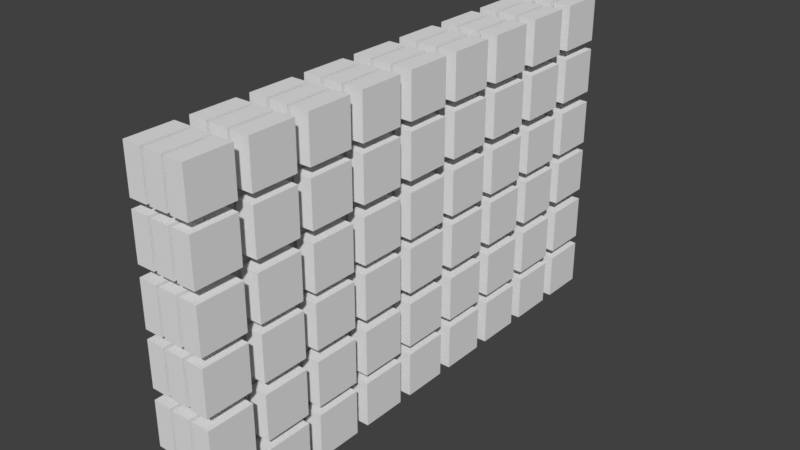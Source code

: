 # Source: Wares1.blend  (saved by Blender 2.79.0; exported with 4.5.12 LTS)
import bpy
from mathutils import Matrix  # noqa: F401  (used for matrix-valued properties, if any)

bpy.ops.wm.read_factory_settings(use_empty=True)
scene = bpy.context.scene
scene.name = 'Scene'

# ---- collections
col_collection_1 = bpy.data.collections.new('Collection 1'); scene.collection.children.link(col_collection_1)

# ---- world
world_world = bpy.data.worlds.new('World'); scene.world = world_world
world_world.color = (0.05088, 0.05088, 0.05088)
world_world.use_sun_shadow = False
world_world.sun_shadow_jitter_overblur = 0.0
world_world.cycles.sampling_method = 'MANUAL'

# ---- meshes
me_cube_001 = bpy.data.meshes.new('Cube.001')
me_cube_001.from_pydata([(-0.05, -0.125, -0.1225), (-0.05, -0.125, 0.1225), (-0.05, 0.125, -0.1225), (-0.05, 0.125, 0.1225), (0.05, -0.125, -0.1225), (0.05, -0.125, 0.1225), (0.05, 0.125, -0.1225), (0.05, 0.125, 0.1225)], [], [(0, 1, 3, 2), (2, 3, 7, 6), (6, 7, 5, 4), (4, 5, 1, 0), (2, 6, 4, 0), (7, 3, 1, 5)])
_uv = me_cube_001.uv_layers.new(name='UVMap')
_uv.uv.foreach_set('vector', [1.0, 0.5, 0.5, 0.5, 0.5, 4.47e-08, 1.0, 0.0, 0.6124, 0.9899, 0.6124, 0.5, 0.8166, 0.5, 0.8166, 0.9899, 0.0, 5.96e-08, 0.5, 0.0, 0.5, 0.5, 9.126e-08, 0.5, 0.4083, 0.9899, 0.4083, 0.5, 0.6124, 0.5, 0.6124, 0.9899, 0.2041, 0.5, 0.4083, 0.5, 0.4083, 1.0, 0.2041, 1.0, 0.2041, 1.0, 0.0, 1.0, 4.563e-08, 0.5, 0.2041, 0.5])
me_cube_001.use_remesh_preserve_volume = False
me_cube_001.use_remesh_preserve_attributes = False
me_cube_001.use_mirror_vertex_groups = False
me_cube_001.update()
me_cube_002 = bpy.data.meshes.new('Cube.002')
me_cube_002.from_pydata([(-0.05, -0.125, -0.1225), (-0.05, -0.125, 0.1225), (-0.05, 0.125, -0.1225), (-0.05, 0.125, 0.1225), (0.05, -0.125, -0.1225), (0.05, -0.125, 0.1225), (0.05, 0.125, -0.1225), (0.05, 0.125, 0.1225)], [], [(0, 1, 3, 2), (2, 3, 7, 6), (6, 7, 5, 4), (4, 5, 1, 0), (2, 6, 4, 0), (7, 3, 1, 5)])
_uv = me_cube_002.uv_layers.new(name='UVMap')
_uv.uv.foreach_set('vector', [1.0, 0.5, 0.5, 0.5, 0.5, 4.47e-08, 1.0, 0.0, 0.6124, 0.9899, 0.6124, 0.5, 0.8166, 0.5, 0.8166, 0.9899, 0.0, 5.96e-08, 0.5, 0.0, 0.5, 0.5, 9.126e-08, 0.5, 0.4083, 0.9899, 0.4083, 0.5, 0.6124, 0.5, 0.6124, 0.9899, 0.2041, 0.5, 0.4083, 0.5, 0.4083, 1.0, 0.2041, 1.0, 0.2041, 1.0, 0.0, 1.0, 4.563e-08, 0.5, 0.2041, 0.5])
me_cube_002.use_remesh_preserve_volume = False
me_cube_002.use_remesh_preserve_attributes = False
me_cube_002.use_mirror_vertex_groups = False
me_cube_002.update()
me_cube_003 = bpy.data.meshes.new('Cube.003')
me_cube_003.from_pydata([(-0.05, -0.125, -0.1225), (-0.05, -0.125, 0.1225), (-0.05, 0.125, -0.1225), (-0.05, 0.125, 0.1225), (0.05, -0.125, -0.1225), (0.05, -0.125, 0.1225), (0.05, 0.125, -0.1225), (0.05, 0.125, 0.1225)], [], [(0, 1, 3, 2), (2, 3, 7, 6), (6, 7, 5, 4), (4, 5, 1, 0), (2, 6, 4, 0), (7, 3, 1, 5)])
_uv = me_cube_003.uv_layers.new(name='UVMap')
_uv.uv.foreach_set('vector', [1.0, 0.5, 0.5, 0.5, 0.5, 4.47e-08, 1.0, 0.0, 0.6124, 0.9899, 0.6124, 0.5, 0.8166, 0.5, 0.8166, 0.9899, 0.0, 5.96e-08, 0.5, 0.0, 0.5, 0.5, 9.126e-08, 0.5, 0.4083, 0.9899, 0.4083, 0.5, 0.6124, 0.5, 0.6124, 0.9899, 0.2041, 0.5, 0.4083, 0.5, 0.4083, 1.0, 0.2041, 1.0, 0.2041, 1.0, 0.0, 1.0, 4.563e-08, 0.5, 0.2041, 0.5])
me_cube_003.use_remesh_preserve_volume = False
me_cube_003.use_remesh_preserve_attributes = False
me_cube_003.use_mirror_vertex_groups = False
me_cube_003.update()

# ---- objects
ob_cube_001 = bpy.data.objects.new('Cube.001', me_cube_001)
ob_cube_002 = bpy.data.objects.new('Cube.002', me_cube_002)
ob_cube_003 = bpy.data.objects.new('Cube.003', me_cube_003)

# ---- transforms, parenting, visibility, modifiers, constraints
ob_cube_001.location = (0.34, -1.29, 0.9225)
ob_cube_001.lineart.crease_threshold = 0.0
_m = ob_cube_001.modifiers.new('Array', 'ARRAY')
_m.count = 3
_m.constant_offset_displace = (0.0, 0.0, 0.0)
_m.relative_offset_displace = (-1.2, 0.0, 0.0)
_m = ob_cube_001.modifiers.new('Array.001', 'ARRAY')
_m.count = 9
_m.constant_offset_displace = (0.0, 0.0, 0.0)
_m.relative_offset_displace = (0.0, 1.3, 0.0)
_m = ob_cube_001.modifiers.new('Array.002', 'ARRAY')
_m.constant_offset_displace = (0.0, 0.0, 0.0)
_m.relative_offset_displace = (0.0, 0.0, 1.2)
ob_cube_002.location = (0.34, -1.29, 0.3225)
ob_cube_002.lineart.crease_threshold = 0.0
_m = ob_cube_002.modifiers.new('Array', 'ARRAY')
_m.count = 3
_m.constant_offset_displace = (0.0, 0.0, 0.0)
_m.relative_offset_displace = (-1.2, 0.0, 0.0)
_m = ob_cube_002.modifiers.new('Array.001', 'ARRAY')
_m.count = 9
_m.constant_offset_displace = (0.0, 0.0, 0.0)
_m.relative_offset_displace = (0.0, 1.3, 0.0)
_m = ob_cube_002.modifiers.new('Array.002', 'ARRAY')
_m.constant_offset_displace = (0.0, 0.0, 0.0)
_m.relative_offset_displace = (0.0, 0.0, 1.2)
ob_cube_003.location = (0.34, -1.29, 1.522)
ob_cube_003.lineart.crease_threshold = 0.0
_m = ob_cube_003.modifiers.new('Array', 'ARRAY')
_m.count = 3
_m.constant_offset_displace = (0.0, 0.0, 0.0)
_m.relative_offset_displace = (-1.2, 0.0, 0.0)
_m = ob_cube_003.modifiers.new('Array.001', 'ARRAY')
_m.count = 9
_m.constant_offset_displace = (0.0, 0.0, 0.0)
_m.relative_offset_displace = (0.0, 1.3, 0.0)
_m = ob_cube_003.modifiers.new('Array.002', 'ARRAY')
_m.constant_offset_displace = (0.0, 0.0, 0.0)
_m.relative_offset_displace = (0.0, 0.0, 1.2)

# ---- collection membership
col_collection_1.objects.link(ob_cube_001)
col_collection_1.objects.link(ob_cube_002)
col_collection_1.objects.link(ob_cube_003)

# ---- scene / render settings (as saved in the file)
scene.frame_start = 1; scene.frame_end = 250; scene.frame_set(1)
scene.render.engine = 'BLENDER_EEVEE_NEXT'
scene.render.resolution_percentage = 50
scene.render.dither_intensity = 0.0
scene.cycles.use_denoising = False
scene.cycles.samples = 128
scene.cycles.sampling_pattern = 'TABULATED_SOBOL'
scene.cycles.use_adaptive_sampling = False
scene.cycles.use_light_tree = False
scene.cycles.blur_glossy = 0.0
scene.cycles.sample_clamp_indirect = 0.0
scene.view_settings.view_transform = 'Standard'
bpy.context.view_layer.update()

# ---- added for rendering (the .blend has no active camera and no usable light): camera, sun
cam_auto = bpy.data.cameras.new('AutoCamera')
cam_auto.lens = 50.0
cam_auto.sensor_width = 36.0
cam_auto.clip_end = 1000.0
ob_auto_camera = bpy.data.objects.new('AutoCamera', cam_auto)
scene.collection.objects.link(ob_auto_camera)
ob_auto_camera.location = (3.3249, -3.71589, 3.55334)
ob_auto_camera.rotation_euler = (1.09748, -7.21219e-08, 0.694738)
scene.camera = ob_auto_camera
light_auto_sun = bpy.data.lights.new('AutoSun', 'SUN')
light_auto_sun.energy = 3.0
light_auto_sun.angle = 0.0523599
ob_auto_sun = bpy.data.objects.new('AutoSun', light_auto_sun)
scene.collection.objects.link(ob_auto_sun)
ob_auto_sun.rotation_euler = (0.872665, 0.174533, 0.523599)
bpy.context.view_layer.update()
